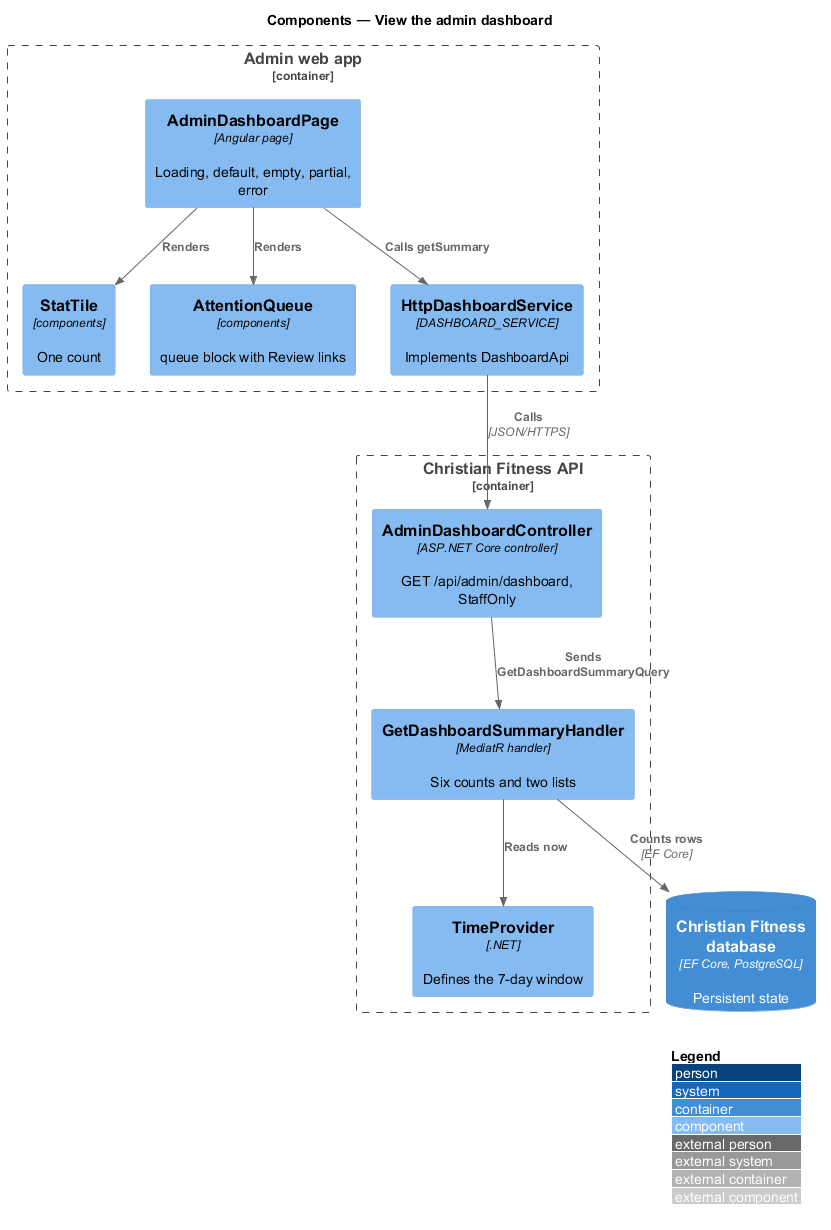

The diagram above was rendered by PlantUML. Its source (embedded in the PNG):
@startuml
!include <C4/C4_Component>
LAYOUT_WITH_LEGEND()
title Components — View the admin dashboard

Container_Boundary(admin, "Admin web app") {
  Component(page, "AdminDashboardPage", "Angular page", "Loading, default, empty, partial, error")
  Component(tile, "StatTile", "components", "One count")
  Component(queue, "AttentionQueue", "components", "queue block with Review links")
  Component(svc, "HttpDashboardService", "DASHBOARD_SERVICE", "Implements DashboardApi")
}
Container_Boundary(api, "Christian Fitness API") {
  Component(ctrl, "AdminDashboardController", "ASP.NET Core controller", "GET /api/admin/dashboard, StaffOnly")
  Component(handler, "GetDashboardSummaryHandler", "MediatR handler", "Six counts and two lists")
  Component(clock, "TimeProvider", ".NET", "Defines the 7-day window")
}
ContainerDb(db, "Christian Fitness database", "EF Core, PostgreSQL", "Persistent state")

Rel(page, tile, "Renders")
Rel(page, queue, "Renders")
Rel(page, svc, "Calls getSummary")
Rel(svc, ctrl, "Calls", "JSON/HTTPS")
Rel(ctrl, handler, "Sends GetDashboardSummaryQuery")
Rel(handler, clock, "Reads now")
Rel(handler, db, "Counts rows", "EF Core")
@enduml